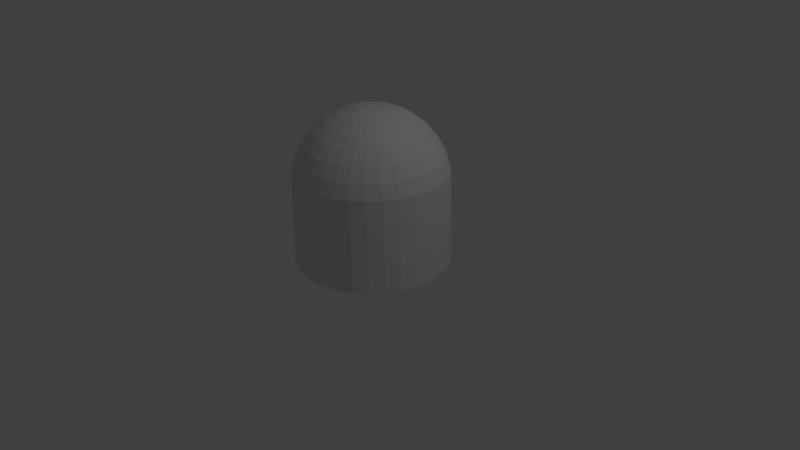 # Source: DomeBuilding.blend  (saved by Blender 2.77.0; exported with 4.5.12 LTS)
import bpy
from mathutils import Matrix  # noqa: F401  (used for matrix-valued properties, if any)

bpy.ops.wm.read_factory_settings(use_empty=True)
scene = bpy.context.scene
scene.name = 'Scene'

# ---- collections
col_collection_1 = bpy.data.collections.new('Collection 1'); scene.collection.children.link(col_collection_1)

# ---- materials (node trees are filled in below, after node groups)
mat_domebuilding = bpy.data.materials.new('DomeBuilding')
mat_domebuilding.alpha_threshold = 0.0
mat_domebuilding.use_transparent_shadow = False
mat_domebuilding.roughness = 0.5

# ---- material node trees

# ---- world
world_world = bpy.data.worlds.new('World'); scene.world = world_world
world_world.color = (0.05088, 0.05088, 0.05088)
world_world.use_sun_shadow = False
world_world.sun_shadow_jitter_overblur = 0.0
world_world.cycles.sampling_method = 'MANUAL'

# ---- cameras
cam_camera = bpy.data.cameras.new('Camera')
cam_camera.clip_end = 100.0
cam_camera.lens = 35.0
cam_camera.sensor_width = 32.0
cam_camera.sensor_height = 18.0
cam_camera.ortho_scale = 7.314
cam_camera.dof.focus_distance = 0.0
cam_camera.dof.aperture_fstop = 128.0

# ---- lights
light_lamp = bpy.data.lights.new('Lamp', 'POINT')
light_lamp.transmission_factor = 0.0
light_lamp.cutoff_distance = 30.0
light_lamp.energy = 100.0
light_lamp.shadow_buffer_clip_start = 1.001
light_lamp.shadow_soft_size = 0.1
light_lamp.shadow_maximum_resolution = 0.006
light_lamp.use_absolute_resolution = True

# ---- meshes
me_sphere = bpy.data.meshes.new('Sphere')
me_sphere.from_pydata([(-0.7071, 0.0, 0.7071), (-0.5556, 0.0, 0.8315), (-0.5449, 0.1084, 0.8315), (-0.6935, 0.1379, 0.7071), (-0.8315, 0.0, 0.5556), (-0.8155, 0.1622, 0.5556), (-0.6935, -0.1379, 0.7071), (-0.5449, -0.1084, 0.8315), (-0.3827, 0.0, 0.9239), (-0.3753, 0.07466, 0.9239), (-0.5133, 0.2126, 0.8315), (-0.6533, 0.2706, 0.7071), (-0.9239, 0.0, 0.3827), (-0.9061, 0.1802, 0.3827), (-0.8155, -0.1622, 0.5556), (-0.7682, 0.3182, 0.5556), (-0.6533, -0.2706, 0.7071), (-0.5133, -0.2126, 0.8315), (-0.3753, -0.07466, 0.9239), (-0.1951, 0.0, 0.9808), (-0.1913, 0.03806, 0.9808), (-0.3536, 0.1464, 0.9239), (-0.4619, 0.3087, 0.8315), (-0.5879, 0.3928, 0.7071), (-0.9808, 0.0, 0.1951), (-0.9619, 0.1913, 0.1951), (-0.9061, -0.1802, 0.3827), (-0.8536, 0.3536, 0.3827), (-0.7682, -0.3182, 0.5556), (-0.6913, 0.4619, 0.5556), (-0.5879, -0.3928, 0.7071), (-0.4619, -0.3087, 0.8315), (-0.3536, -0.1464, 0.9239), (-0.1913, -0.03806, 0.9808), (2.48e-08, -1.247e-07, 1.0), (-0.1802, 0.07466, 0.9808), (-0.3182, 0.2126, 0.9239), (-0.3928, 0.3928, 0.8315), (-0.5, 0.5, 0.7071), (-0.9868, 0.0, -0.1813), (-0.9679, 0.1925, -0.1813), (-0.9619, -0.1913, 0.1951), (-0.9061, 0.3753, 0.1951), (-0.8536, -0.3536, 0.3827), (-0.7682, 0.5133, 0.3827), (-0.6913, -0.4619, 0.5556), (-0.5879, 0.5879, 0.5556), (-0.5, -0.5, 0.7071), (-0.3928, -0.3928, 0.8315), (-0.3182, -0.2126, 0.9239), (-0.1802, -0.07466, 0.9808), (-0.1622, 0.1084, 0.9808), (-0.2706, 0.2706, 0.9239), (-0.3087, 0.4619, 0.8315), (-0.3928, 0.5879, 0.7071), (-0.9679, -0.1925, -0.1813), (-0.9808, 0.1951, -1.0), (-0.9797, 0.1949, -0.932), (-0.9526, 0.2842, -0.932), (-0.9401, 0.2842, -0.1813), (-0.9239, 0.3827, -1.0), (-0.9061, -0.3753, 0.1951), (-0.8155, 0.5449, 0.1951), (-0.7682, -0.5133, 0.3827), (-0.6533, 0.6533, 0.3827), (-0.5879, -0.5879, 0.5556), (-0.4619, 0.6913, 0.5556), (-0.3928, -0.5879, 0.7071), (-0.3087, -0.4619, 0.8315), (-0.2706, -0.2706, 0.9239), (-0.1622, -0.1084, 0.9808), (-0.1379, 0.1379, 0.9808), (-0.2126, 0.3182, 0.9239), (-0.2126, 0.5133, 0.8315), (-0.2706, 0.6533, 0.7071), (-0.9239, -0.3827, -1.0), (-0.9401, -0.2842, -0.1813), (-0.9526, -0.2842, -0.932), (-0.9797, -0.1949, -0.932), (-0.9808, -0.1951, -1.0), (-0.8315, 0.5556, -1.0), (-0.7071, 0.7071, -1.0), (-0.5556, 0.8315, -1.0), (-0.3827, 0.9239, -1.0), (-0.1951, 0.9808, -1.0), (3.788e-07, 1.0, -1.0), (0.1951, 0.9808, -1.0), (0.3827, 0.9239, -1.0), (0.5556, 0.8315, -1.0), (0.7071, 0.7071, -1.0), (0.8315, 0.5556, -1.0), (0.9239, 0.3827, -1.0), (0.9808, 0.1951, -1.0), (1.0, -1.003e-07, -1.0), (0.9808, -0.1951, -1.0), (0.9239, -0.3827, -1.0), (0.8315, -0.5556, -1.0), (0.7071, -0.7071, -1.0), (0.5556, -0.8315, -1.0), (0.3827, -0.9239, -1.0), (0.1951, -0.9808, -1.0), (1.404e-07, -1.0, -1.0), (-0.1951, -0.9808, -1.0), (-0.3827, -0.9239, -1.0), (-0.5556, -0.8315, -1.0), (-0.7071, -0.7071, -1.0), (-0.8315, -0.5556, -1.0), (-1.0, 0.0, -1.0), (-0.9989, 0.0, -0.932), (-0.8155, -0.5449, 0.1951), (-0.6935, 0.6935, 0.1951), (-0.6533, -0.6533, 0.3827), (-0.5133, 0.7682, 0.3827), (-0.4619, -0.6913, 0.5556), (-0.3182, 0.7682, 0.5556), (-0.2706, -0.6533, 0.7071), (-0.2126, -0.5133, 0.8315), (-0.2126, -0.3182, 0.9239), (-0.1379, -0.1379, 0.9808), (-0.1084, 0.1622, 0.9808), (-0.1464, 0.3536, 0.9239), (-0.1084, 0.5449, 0.8315), (-0.1379, 0.6935, 0.7071), (-0.5449, 0.8155, 0.1951), (-0.3753, 0.9061, 0.1951), (-0.1913, 0.9619, 0.1951), (3.937e-07, 0.9808, 0.1951), (0.1913, 0.9619, 0.1951), (0.3753, 0.9061, 0.1951), (0.5449, 0.8155, 0.1951), (0.6935, 0.6935, 0.1951), (0.8155, 0.5449, 0.1951), (0.9061, 0.3753, 0.1951), (0.9619, 0.1913, 0.1951), (0.9808, -8.544e-08, 0.1951), (0.9619, -0.1913, 0.1951), (0.9061, -0.3753, 0.1951), (0.8155, -0.5449, 0.1951), (0.6935, -0.6935, 0.1951), (0.5449, -0.8155, 0.1951), (0.3753, -0.9061, 0.1951), (0.1913, -0.9619, 0.1951), (9.567e-08, -0.9808, 0.1951), (-0.1913, -0.9619, 0.1951), (-0.3753, -0.9061, 0.1951), (-0.5449, -0.8155, 0.1951), (-0.6935, -0.6935, 0.1951), (-0.5133, -0.7682, 0.3827), (-0.3536, 0.8536, 0.3827), (-0.3182, -0.7682, 0.5556), (-0.1622, 0.8155, 0.5556), (-0.1379, -0.6935, 0.7071), (-0.1084, -0.5449, 0.8315), (-0.1464, -0.3536, 0.9239), (-0.1084, -0.1622, 0.9808), (-0.07466, 0.1802, 0.9808), (-0.07466, 0.3753, 0.9239), (3.117e-07, 0.5556, 0.8315), (3.192e-07, 0.7071, 0.7071), (-0.1802, 0.9061, 0.3827), (2.745e-07, 0.9239, 0.3827), (0.1802, 0.9061, 0.3827), (0.3536, 0.8536, 0.3827), (0.5133, 0.7682, 0.3827), (0.6533, 0.6533, 0.3827), (0.7682, 0.5133, 0.3827), (0.8536, 0.3536, 0.3827), (0.9061, 0.1802, 0.3827), (0.9239, 6.357e-08, 0.3827), (0.9061, -0.1802, 0.3827), (0.8536, -0.3536, 0.3827), (0.7682, -0.5133, 0.3827), (0.6533, -0.6533, 0.3827), (0.5133, -0.7682, 0.3827), (0.3536, -0.8536, 0.3827), (0.1802, -0.9061, 0.3827), (3.192e-07, -0.9239, 0.3827), (-0.1802, -0.9061, 0.3827), (-0.3536, -0.8536, 0.3827), (-0.1622, -0.8155, 0.5556), (3.341e-07, 0.8315, 0.5556), (1.851e-07, -0.7071, 0.7071), (2.819e-07, -0.5556, 0.8315), (-0.07466, -0.3753, 0.9239), (-0.07466, -0.1802, 0.9808), (-0.03806, 0.1913, 0.9808), (3.192e-07, 0.3827, 0.9239), (0.1084, 0.5449, 0.8315), (0.138, 0.6935, 0.7071), (0.1622, 0.8155, 0.5556), (0.3182, 0.7682, 0.5556), (0.4619, 0.6913, 0.5556), (0.5879, 0.5879, 0.5556), (0.6913, 0.4619, 0.5556), (0.7682, 0.3182, 0.5556), (0.8155, 0.1622, 0.5556), (0.8315, -8.544e-08, 0.5556), (0.8155, -0.1622, 0.5556), (0.7682, -0.3182, 0.5556), (0.6913, -0.4619, 0.5556), (0.5879, -0.5879, 0.5556), (0.4619, -0.6913, 0.5556), (0.3182, -0.7682, 0.5556), (0.1622, -0.8155, 0.5556), (1.404e-07, -0.8315, 0.5556), (0.1379, -0.6935, 0.7071), (0.1084, -0.5449, 0.8315), (2.819e-07, -0.3827, 0.9239), (-0.03806, -0.1913, 0.9808), (3.266e-07, 0.1951, 0.9808), (0.07466, 0.3753, 0.9239), (0.2126, 0.5133, 0.8315), (0.2706, 0.6533, 0.7071), (0.3928, 0.5879, 0.7071), (0.5, 0.5, 0.7071), (0.5879, 0.3928, 0.7071), (0.6533, 0.2706, 0.7071), (0.6935, 0.1379, 0.7071), (0.7071, -2.584e-08, 0.7071), (0.6935, -0.1379, 0.7071), (0.6533, -0.2706, 0.7071), (0.5879, -0.3928, 0.7071), (0.5, -0.5, 0.7071), (0.3928, -0.5879, 0.7071), (0.2706, -0.6533, 0.7071), (0.2126, -0.5133, 0.8315), (0.07466, -0.3753, 0.9239), (3.117e-07, -0.1951, 0.9808), (0.03806, 0.1913, 0.9808), (0.1464, 0.3536, 0.9239), (0.3087, 0.4619, 0.8315), (0.3928, 0.3928, 0.8315), (0.4619, 0.3087, 0.8315), (0.5133, 0.2126, 0.8315), (0.5449, 0.1084, 0.8315), (0.5556, 2.632e-08, 0.8315), (0.5449, -0.1084, 0.8315), (0.5133, -0.2126, 0.8315), (0.4619, -0.3087, 0.8315), (0.3928, -0.3928, 0.8315), (0.3087, -0.4619, 0.8315), (0.1464, -0.3536, 0.9239), (0.03806, -0.1913, 0.9808), (0.07466, 0.1802, 0.9808), (0.2126, 0.3182, 0.9239), (0.2706, 0.2706, 0.9239), (0.3182, 0.2126, 0.9239), (0.3536, 0.1464, 0.9239), (0.3753, 0.07466, 0.9239), (0.3827, 4.122e-08, 0.9239), (0.3753, -0.07466, 0.9239), (0.3536, -0.1464, 0.9239), (0.3182, -0.2126, 0.9239), (0.2706, -0.2706, 0.9239), (0.2126, -0.3182, 0.9239), (0.07466, -0.1802, 0.9808), (0.1084, 0.1622, 0.9808), (0.138, 0.1379, 0.9808), (0.1622, 0.1084, 0.9808), (0.1802, 0.07466, 0.9808), (0.1913, 0.03806, 0.9808), (0.1951, -7.212e-09, 0.9808), (0.1913, -0.03806, 0.9808), (0.1802, -0.07466, 0.9808), (0.1622, -0.1084, 0.9808), (0.138, -0.1379, 0.9808), (0.1084, -0.1622, 0.9808), (-0.6239, 0.1241, 0.6367), (-0.49, 0.09747, 0.7486), (-0.4996, 0.0, 0.7486), (-0.6361, 0.0, 0.6367), (-0.7338, 0.146, 0.5003), (-0.7481, 0.0, 0.5003), (-0.5877, 0.2434, 0.6367), (-0.4616, 0.1912, 0.7486), (-0.3373, 0.06709, 0.8317), (-0.3439, 0.0, 0.8317), (-0.49, -0.09747, 0.7486), (-0.6239, -0.1241, 0.6367), (-0.8154, 0.1622, 0.3446), (-0.8314, 0.0, 0.3446), (-0.6912, 0.2863, 0.5003), (-0.7338, -0.146, 0.5003), (-0.5289, 0.3534, 0.6367), (-0.4154, 0.2776, 0.7486), (-0.3177, 0.1316, 0.8317), (-0.1716, 0.03414, 0.8828), (-0.175, 0.0, 0.8828), (-0.3373, -0.06709, 0.8317), (-0.4616, -0.1912, 0.7486), (-0.5877, -0.2434, 0.6367), (-0.865, 0.1721, 0.1798), (-0.882, 0.0, 0.1798), (-0.7681, 0.3182, 0.3446), (-0.8154, -0.1622, 0.3446), (-0.6221, 0.4156, 0.5003), (-0.6912, -0.2863, 0.5003), (-0.4498, 0.4498, 0.6367), (-0.3533, 0.3533, 0.7486), (-0.2859, 0.1911, 0.8317), (-0.1617, 0.06697, 0.8828), (2.48e-08, -1.247e-07, 0.9), (-0.1716, -0.03414, 0.8828), (-0.3177, -0.1316, 0.8317), (-0.4154, -0.2776, 0.7486), (-0.5289, -0.3534, 0.6367), (-0.8793, 0.1749, -0.1813), (-0.8965, 0.0, -0.1813), (-0.8148, 0.3375, 0.1798), (-0.865, -0.1721, 0.1798), (-0.6913, 0.4619, 0.3446), (-0.7681, -0.3182, 0.3446), (-0.529, 0.529, 0.5003), (-0.6221, -0.4156, 0.5003), (-0.3534, 0.5289, 0.6367), (-0.2776, 0.4154, 0.7486), (-0.2432, 0.2432, 0.8317), (-0.1455, 0.09722, 0.8828), (-0.1617, -0.06697, 0.8828), (-0.2859, -0.1911, 0.8317), (-0.3533, -0.3533, 0.7486), (-0.4498, -0.4498, 0.6367), (-0.8561, 0.3546, -0.932), (-0.8461, 0.2842, -0.1813), (-0.8775, 0.2842, -0.932), (-0.8793, -0.1749, -0.1813), (-0.7333, 0.49, 0.1798), (-0.8148, -0.3375, 0.1798), (-0.5879, 0.5879, 0.3446), (-0.6913, -0.4619, 0.3446), (-0.4156, 0.6221, 0.5003), (-0.529, -0.529, 0.5003), (-0.2434, 0.5877, 0.6367), (-0.1912, 0.4616, 0.7486), (-0.1911, 0.2859, 0.8317), (-0.1237, 0.1237, 0.8828), (-0.1455, -0.09722, 0.8828), (-0.2432, -0.2432, 0.8317), (-0.2776, -0.4154, 0.7486), (-0.3534, -0.5289, 0.6367), (0.9267, -1.003e-07, -0.932), (0.9089, 0.1808, -0.932), (0.8561, 0.3546, -0.932), (0.7705, 0.5148, -0.932), (0.6553, 0.6553, -0.932), (0.5148, 0.7705, -0.932), (0.3546, 0.8561, -0.932), (0.1808, 0.9089, -0.932), (3.788e-07, 0.9267, -0.932), (-0.1808, 0.9089, -0.932), (-0.3546, 0.8561, -0.932), (-0.5148, 0.7705, -0.932), (-0.6553, 0.6553, -0.932), (-0.7705, 0.5148, -0.932), (-0.8124, 0.2842, -0.932), (-0.8124, -0.2842, -0.932), (-0.8775, -0.2842, -0.932), (-0.8561, -0.3546, -0.932), (-0.7705, -0.5148, -0.932), (-0.6553, -0.6553, -0.932), (-0.5148, -0.7705, -0.932), (-0.3546, -0.8561, -0.932), (-0.1808, -0.9089, -0.932), (1.404e-07, -0.9267, -0.932), (0.1808, -0.9089, -0.932), (0.3546, -0.8561, -0.932), (0.5148, -0.7705, -0.932), (0.6553, -0.6553, -0.932), (0.7705, -0.5148, -0.932), (0.8561, -0.3546, -0.932), (0.9089, -0.1808, -0.932), (-0.8461, -0.2842, -0.1813), (-0.6236, 0.6236, 0.1798), (-0.7333, -0.49, 0.1798), (-0.4619, 0.6913, 0.3446), (-0.5879, -0.5879, 0.3446), (-0.2863, 0.6912, 0.5003), (-0.4156, -0.6221, 0.5003), (-0.1241, 0.6239, 0.6367), (-0.09747, 0.49, 0.7486), (-0.1316, 0.3177, 0.8317), (-0.09722, 0.1455, 0.8828), (-0.1237, -0.1237, 0.8828), (-0.1911, -0.2859, 0.8317), (-0.1912, -0.4616, 0.7486), (-0.2434, -0.5877, 0.6367), (0.865, -0.1721, 0.1798), (0.882, -8.544e-08, 0.1798), (0.865, 0.1721, 0.1798), (0.8148, 0.3375, 0.1798), (0.7333, 0.49, 0.1798), (0.6236, 0.6236, 0.1798), (0.49, 0.7333, 0.1798), (0.3375, 0.8148, 0.1798), (0.1721, 0.865, 0.1798), (3.937e-07, 0.882, 0.1798), (-0.1721, 0.865, 0.1798), (-0.3375, 0.8148, 0.1798), (-0.49, 0.7333, 0.1798), (-0.6236, -0.6236, 0.1798), (-0.49, -0.7333, 0.1798), (-0.3375, -0.8148, 0.1798), (-0.1721, -0.865, 0.1798), (9.567e-08, -0.882, 0.1798), (0.1721, -0.865, 0.1798), (0.3375, -0.8148, 0.1798), (0.49, -0.7333, 0.1798), (0.6236, -0.6236, 0.1798), (0.7333, -0.49, 0.1798), (0.8148, -0.3375, 0.1798), (-0.3182, 0.7681, 0.3446), (-0.4619, -0.6913, 0.3446), (-0.146, 0.7338, 0.5003), (-0.2863, -0.6912, 0.5003), (3.192e-07, 0.6361, 0.6367), (3.117e-07, 0.4996, 0.7486), (-0.06709, 0.3373, 0.8317), (-0.06697, 0.1617, 0.8828), (-0.09722, -0.1455, 0.8828), (-0.1316, -0.3177, 0.8317), (-0.09747, -0.49, 0.7486), (-0.1241, -0.6239, 0.6367), (0.8154, -0.1622, 0.3446), (0.8314, 6.357e-08, 0.3446), (0.8154, 0.1622, 0.3446), (0.7681, 0.3182, 0.3446), (0.6913, 0.4619, 0.3446), (0.5879, 0.5879, 0.3446), (0.4619, 0.6913, 0.3446), (0.3182, 0.7681, 0.3446), (0.1622, 0.8154, 0.3446), (2.745e-07, 0.8314, 0.3446), (-0.1622, 0.8154, 0.3446), (-0.3182, -0.7681, 0.3446), (-0.1622, -0.8154, 0.3446), (3.192e-07, -0.8314, 0.3446), (0.1622, -0.8154, 0.3446), (0.3182, -0.7681, 0.3446), (0.4619, -0.6913, 0.3446), (0.5879, -0.5879, 0.3446), (0.6913, -0.4619, 0.3446), (0.7681, -0.3182, 0.3446), (3.341e-07, 0.7481, 0.5003), (-0.146, -0.7338, 0.5003), (0.1241, 0.6239, 0.6367), (0.09747, 0.49, 0.7486), (3.192e-07, 0.3439, 0.8317), (-0.03414, 0.1716, 0.8828), (-0.06697, -0.1617, 0.8828), (-0.06709, -0.3373, 0.8317), (2.819e-07, -0.4996, 0.7486), (1.851e-07, -0.6361, 0.6367), (0.7338, -0.146, 0.5003), (0.7481, -8.544e-08, 0.5003), (0.7338, 0.146, 0.5003), (0.6912, 0.2863, 0.5003), (0.6221, 0.4156, 0.5003), (0.529, 0.529, 0.5003), (0.4156, 0.6221, 0.5003), (0.2863, 0.6912, 0.5003), (0.146, 0.7338, 0.5003), (1.404e-07, -0.7481, 0.5003), (0.146, -0.7338, 0.5003), (0.2863, -0.6912, 0.5003), (0.4156, -0.6221, 0.5003), (0.529, -0.529, 0.5003), (0.6221, -0.4156, 0.5003), (0.6912, -0.2863, 0.5003), (0.2434, 0.5877, 0.6367), (0.1912, 0.4616, 0.7486), (0.06709, 0.3373, 0.8317), (3.266e-07, 0.175, 0.8828), (-0.03414, -0.1716, 0.8828), (2.819e-07, -0.3439, 0.8317), (0.09747, -0.49, 0.7486), (0.1241, -0.6239, 0.6367), (0.6239, -0.1241, 0.6367), (0.6361, -2.584e-08, 0.6367), (0.6239, 0.1241, 0.6367), (0.5877, 0.2434, 0.6367), (0.5289, 0.3534, 0.6367), (0.4498, 0.4498, 0.6367), (0.3534, 0.5289, 0.6367), (0.2434, -0.5877, 0.6367), (0.3534, -0.5289, 0.6367), (0.4498, -0.4498, 0.6367), (0.5289, -0.3534, 0.6367), (0.5877, -0.2434, 0.6367), (0.2776, 0.4154, 0.7486), (0.1316, 0.3177, 0.8317), (0.03414, 0.1716, 0.8828), (3.117e-07, -0.175, 0.8828), (0.06709, -0.3373, 0.8317), (0.1912, -0.4616, 0.7486), (0.49, -0.09747, 0.7486), (0.4996, 2.632e-08, 0.7486), (0.49, 0.09747, 0.7486), (0.4616, 0.1912, 0.7486), (0.4154, 0.2776, 0.7486), (0.3533, 0.3533, 0.7486), (0.2776, -0.4154, 0.7486), (0.3533, -0.3533, 0.7486), (0.4154, -0.2776, 0.7486), (0.4616, -0.1912, 0.7486), (0.1911, 0.2859, 0.8317), (0.06697, 0.1617, 0.8828), (0.03414, -0.1716, 0.8828), (0.1316, -0.3177, 0.8317), (0.3373, -0.06709, 0.8317), (0.3439, 4.122e-08, 0.8317), (0.3373, 0.06709, 0.8317), (0.3177, 0.1316, 0.8317), (0.2859, 0.1911, 0.8317), (0.2432, 0.2432, 0.8317), (0.1911, -0.2859, 0.8317), (0.2432, -0.2432, 0.8317), (0.2859, -0.1911, 0.8317), (0.3177, -0.1316, 0.8317), (0.09722, 0.1455, 0.8828), (0.06697, -0.1617, 0.8828), (0.1716, -0.03414, 0.8828), (0.175, -7.212e-09, 0.8828), (0.1716, 0.03414, 0.8828), (0.1617, 0.06697, 0.8828), (0.1455, 0.09722, 0.8828), (0.1237, 0.1237, 0.8828), (0.09722, -0.1455, 0.8828), (0.1237, -0.1237, 0.8828), (0.1455, -0.09722, 0.8828), (0.1617, -0.06697, 0.8828), (-0.9267, 0.0, -0.932), (-0.9089, -0.1808, -0.932), (-0.9089, 0.1808, -0.932)], [], [(0, 1, 2, 3), (4, 0, 3, 5), (6, 7, 1, 0), (1, 8, 9, 2), (3, 2, 10, 11), (12, 4, 5, 13), (14, 6, 0, 4), (5, 3, 11, 15), (16, 17, 7, 6), (7, 18, 8, 1), (8, 19, 20, 9), (2, 9, 21, 10), (11, 10, 22, 23), (24, 12, 13, 25), (26, 14, 4, 12), (13, 5, 15, 27), (28, 16, 6, 14), (15, 11, 23, 29), (30, 31, 17, 16), (17, 32, 18, 7), (18, 33, 19, 8), (19, 34, 20), (9, 20, 35, 21), (10, 21, 36, 22), (23, 22, 37, 38), (39, 24, 25, 40), (41, 26, 12, 24), (25, 13, 27, 42), (43, 28, 14, 26), (27, 15, 29, 44), (45, 30, 16, 28), (29, 23, 38, 46), (47, 48, 31, 30), (31, 49, 32, 17), (32, 50, 33, 18), (33, 34, 19), (20, 34, 35), (21, 35, 51, 36), (22, 36, 52, 37), (38, 37, 53, 54), (55, 41, 24, 39), (56, 57, 58, 59, 40, 25, 42, 60), (61, 43, 26, 41), (42, 27, 44, 62), (63, 45, 28, 43), (44, 29, 46, 64), (65, 47, 30, 45), (46, 38, 54, 66), (67, 68, 48, 47), (48, 69, 49, 31), (49, 70, 50, 32), (50, 34, 33), (35, 34, 51), (36, 51, 71, 52), (37, 52, 72, 53), (54, 53, 73, 74), (75, 61, 41, 55, 76, 77, 78, 79), (56, 60, 80, 81, 82, 83, 84, 85, 86, 87, 88, 89, 90, 91, 92, 93, 94, 95, 96, 97, 98, 99, 100, 101, 102, 103, 104, 105, 106, 75, 79, 107), (107, 108, 57, 56), (60, 42, 62, 80), (109, 63, 43, 61), (62, 44, 64, 110), (111, 65, 45, 63), (64, 46, 66, 112), (113, 67, 47, 65), (66, 54, 74, 114), (115, 116, 68, 67), (68, 117, 69, 48), (69, 118, 70, 49), (70, 34, 50), (51, 34, 71), (52, 71, 119, 72), (53, 72, 120, 73), (74, 73, 121, 122), (106, 109, 61, 75), (79, 78, 108, 107), (80, 62, 110, 81), (81, 110, 123, 82), (82, 123, 124, 83), (83, 124, 125, 84), (84, 125, 126, 85), (85, 126, 127, 86), (86, 127, 128, 87), (87, 128, 129, 88), (88, 129, 130, 89), (89, 130, 131, 90), (90, 131, 132, 91), (91, 132, 133, 92), (92, 133, 134, 93), (93, 134, 135, 94), (94, 135, 136, 95), (95, 136, 137, 96), (96, 137, 138, 97), (97, 138, 139, 98), (98, 139, 140, 99), (99, 140, 141, 100), (100, 141, 142, 101), (101, 142, 143, 102), (102, 143, 144, 103), (103, 144, 145, 104), (104, 145, 146, 105), (105, 146, 109, 106), (146, 111, 63, 109), (110, 64, 112, 123), (147, 113, 65, 111), (112, 66, 114, 148), (149, 115, 67, 113), (114, 74, 122, 150), (151, 152, 116, 115), (116, 153, 117, 68), (117, 154, 118, 69), (118, 34, 70), (71, 34, 119), (72, 119, 155, 120), (73, 120, 156, 121), (122, 121, 157, 158), (123, 112, 148, 124), (124, 148, 159, 125), (125, 159, 160, 126), (126, 160, 161, 127), (127, 161, 162, 128), (128, 162, 163, 129), (129, 163, 164, 130), (130, 164, 165, 131), (131, 165, 166, 132), (132, 166, 167, 133), (133, 167, 168, 134), (134, 168, 169, 135), (135, 169, 170, 136), (136, 170, 171, 137), (137, 171, 172, 138), (138, 172, 173, 139), (139, 173, 174, 140), (140, 174, 175, 141), (141, 175, 176, 142), (142, 176, 177, 143), (143, 177, 178, 144), (144, 178, 147, 145), (145, 147, 111, 146), (178, 149, 113, 147), (148, 114, 150, 159), (179, 151, 115, 149), (150, 122, 158, 180), (181, 182, 152, 151), (152, 183, 153, 116), (153, 184, 154, 117), (154, 34, 118), (119, 34, 155), (120, 155, 185, 156), (121, 156, 186, 157), (158, 157, 187, 188), (159, 150, 180, 160), (160, 180, 189, 161), (161, 189, 190, 162), (162, 190, 191, 163), (163, 191, 192, 164), (164, 192, 193, 165), (165, 193, 194, 166), (166, 194, 195, 167), (167, 195, 196, 168), (168, 196, 197, 169), (169, 197, 198, 170), (170, 198, 199, 171), (171, 199, 200, 172), (172, 200, 201, 173), (173, 201, 202, 174), (174, 202, 203, 175), (175, 203, 204, 176), (176, 204, 179, 177), (177, 179, 149, 178), (204, 181, 151, 179), (180, 158, 188, 189), (205, 206, 182, 181), (182, 207, 183, 152), (183, 208, 184, 153), (184, 34, 154), (155, 34, 185), (156, 185, 209, 186), (157, 186, 210, 187), (188, 187, 211, 212), (189, 188, 212, 190), (190, 212, 213, 191), (191, 213, 214, 192), (192, 214, 215, 193), (193, 215, 216, 194), (194, 216, 217, 195), (195, 217, 218, 196), (196, 218, 219, 197), (197, 219, 220, 198), (198, 220, 221, 199), (199, 221, 222, 200), (200, 222, 223, 201), (201, 223, 224, 202), (202, 224, 205, 203), (203, 205, 181, 204), (224, 225, 206, 205), (206, 226, 207, 182), (207, 227, 208, 183), (208, 34, 184), (185, 34, 209), (186, 209, 228, 210), (187, 210, 229, 211), (212, 211, 230, 213), (213, 230, 231, 214), (214, 231, 232, 215), (215, 232, 233, 216), (216, 233, 234, 217), (217, 234, 235, 218), (218, 235, 236, 219), (219, 236, 237, 220), (220, 237, 238, 221), (221, 238, 239, 222), (222, 239, 240, 223), (223, 240, 225, 224), (225, 241, 226, 206), (226, 242, 227, 207), (227, 34, 208), (209, 34, 228), (210, 228, 243, 229), (211, 229, 244, 230), (230, 244, 245, 231), (231, 245, 246, 232), (232, 246, 247, 233), (233, 247, 248, 234), (234, 248, 249, 235), (235, 249, 250, 236), (236, 250, 251, 237), (237, 251, 252, 238), (238, 252, 253, 239), (239, 253, 254, 240), (240, 254, 241, 225), (241, 255, 242, 226), (242, 34, 227), (228, 34, 243), (229, 243, 256, 244), (244, 256, 257, 245), (245, 257, 258, 246), (246, 258, 259, 247), (247, 259, 260, 248), (248, 260, 261, 249), (249, 261, 262, 250), (250, 262, 263, 251), (251, 263, 264, 252), (252, 264, 265, 253), (253, 265, 266, 254), (254, 266, 255, 241), (255, 34, 242), (243, 34, 256), (256, 34, 257), (257, 34, 258), (258, 34, 259), (259, 34, 260), (260, 34, 261), (261, 34, 262), (262, 34, 263), (263, 34, 264), (264, 34, 265), (265, 34, 266), (266, 34, 255), (267, 268, 269, 270), (271, 267, 270, 272), (273, 274, 268, 267), (268, 275, 276, 269), (270, 269, 277, 278), (279, 271, 272, 280), (281, 273, 267, 271), (272, 270, 278, 282), (283, 284, 274, 273), (274, 285, 275, 268), (275, 286, 287, 276), (269, 276, 288, 277), (278, 277, 289, 290), (291, 279, 280, 292), (293, 281, 271, 279), (280, 272, 282, 294), (295, 283, 273, 281), (282, 278, 290, 296), (297, 298, 284, 283), (284, 299, 285, 274), (285, 300, 286, 275), (286, 301, 287), (276, 287, 302, 288), (277, 288, 303, 289), (290, 289, 304, 305), (306, 291, 292, 307), (308, 293, 279, 291), (292, 280, 294, 309), (310, 295, 281, 293), (294, 282, 296, 311), (312, 297, 283, 295), (296, 290, 305, 313), (314, 315, 298, 297), (298, 316, 299, 284), (299, 317, 300, 285), (300, 301, 286), (287, 301, 302), (288, 302, 318, 303), (289, 303, 319, 304), (305, 304, 320, 321), (322, 308, 291, 306, 323, 324), (307, 292, 309, 325), (326, 310, 293, 308), (309, 294, 311, 327), (328, 312, 295, 310), (311, 296, 313, 329), (330, 314, 297, 312), (313, 305, 321, 331), (332, 333, 315, 314), (315, 334, 316, 298), (316, 335, 317, 299), (317, 301, 300), (302, 301, 318), (303, 318, 336, 319), (304, 319, 337, 320), (321, 320, 338, 339), (340, 341, 342, 343, 344, 345, 346, 347, 348, 349, 350, 351, 352, 353, 322, 324, 354, 355, 356, 357, 358, 359, 360, 361, 362, 363, 364, 365, 366, 367, 368, 369, 370), (353, 326, 308, 322), (325, 309, 327, 357, 356, 371), (372, 328, 310, 326), (327, 311, 329, 373), (374, 330, 312, 328), (329, 313, 331, 375), (376, 332, 314, 330), (331, 321, 339, 377), (378, 379, 333, 332), (333, 380, 334, 315), (334, 381, 335, 316), (335, 301, 317), (318, 301, 336), (319, 336, 382, 337), (320, 337, 383, 338), (339, 338, 384, 385), (370, 386, 387, 340), (340, 387, 388, 341), (341, 388, 389, 342), (342, 389, 390, 343), (343, 390, 391, 344), (344, 391, 392, 345), (345, 392, 393, 346), (346, 393, 394, 347), (347, 394, 395, 348), (348, 395, 396, 349), (349, 396, 397, 350), (350, 397, 398, 351), (351, 398, 372, 352), (352, 372, 326, 353), (357, 327, 373, 358), (358, 373, 399, 359), (359, 399, 400, 360), (360, 400, 401, 361), (361, 401, 402, 362), (362, 402, 403, 363), (363, 403, 404, 364), (364, 404, 405, 365), (365, 405, 406, 366), (366, 406, 407, 367), (367, 407, 408, 368), (368, 408, 409, 369), (369, 409, 386, 370), (398, 374, 328, 372), (373, 329, 375, 399), (410, 376, 330, 374), (375, 331, 377, 411), (412, 378, 332, 376), (377, 339, 385, 413), (414, 415, 379, 378), (379, 416, 380, 333), (380, 417, 381, 334), (381, 301, 335), (336, 301, 382), (337, 382, 418, 383), (338, 383, 419, 384), (385, 384, 420, 421), (386, 422, 423, 387), (387, 423, 424, 388), (388, 424, 425, 389), (389, 425, 426, 390), (390, 426, 427, 391), (391, 427, 428, 392), (392, 428, 429, 393), (393, 429, 430, 394), (394, 430, 431, 395), (395, 431, 432, 396), (396, 432, 410, 397), (397, 410, 374, 398), (399, 375, 411, 400), (400, 411, 433, 401), (401, 433, 434, 402), (402, 434, 435, 403), (403, 435, 436, 404), (404, 436, 437, 405), (405, 437, 438, 406), (406, 438, 439, 407), (407, 439, 440, 408), (408, 440, 441, 409), (409, 441, 422, 386), (432, 412, 376, 410), (411, 377, 413, 433), (442, 414, 378, 412), (413, 385, 421, 443), (444, 445, 415, 414), (415, 446, 416, 379), (416, 447, 417, 380), (417, 301, 381), (382, 301, 418), (383, 418, 448, 419), (384, 419, 449, 420), (421, 420, 450, 451), (422, 452, 453, 423), (423, 453, 454, 424), (424, 454, 455, 425), (425, 455, 456, 426), (426, 456, 457, 427), (427, 457, 458, 428), (428, 458, 459, 429), (429, 459, 460, 430), (430, 460, 442, 431), (431, 442, 412, 432), (433, 413, 443, 434), (434, 443, 461, 435), (435, 461, 462, 436), (436, 462, 463, 437), (437, 463, 464, 438), (438, 464, 465, 439), (439, 465, 466, 440), (440, 466, 467, 441), (441, 467, 452, 422), (460, 444, 414, 442), (443, 421, 451, 461), (468, 469, 445, 444), (445, 470, 446, 415), (446, 471, 447, 416), (447, 301, 417), (418, 301, 448), (419, 448, 472, 449), (420, 449, 473, 450), (451, 450, 474, 475), (452, 476, 477, 453), (453, 477, 478, 454), (454, 478, 479, 455), (455, 479, 480, 456), (456, 480, 481, 457), (457, 481, 482, 458), (458, 482, 468, 459), (459, 468, 444, 460), (461, 451, 475, 462), (462, 475, 483, 463), (463, 483, 484, 464), (464, 484, 485, 465), (465, 485, 486, 466), (466, 486, 487, 467), (467, 487, 476, 452), (482, 488, 469, 468), (469, 489, 470, 445), (470, 490, 471, 446), (471, 301, 447), (448, 301, 472), (449, 472, 491, 473), (450, 473, 492, 474), (475, 474, 493, 483), (476, 494, 495, 477), (477, 495, 496, 478), (478, 496, 497, 479), (479, 497, 498, 480), (480, 498, 499, 481), (481, 499, 488, 482), (483, 493, 500, 484), (484, 500, 501, 485), (485, 501, 502, 486), (486, 502, 503, 487), (487, 503, 494, 476), (488, 504, 489, 469), (489, 505, 490, 470), (490, 301, 471), (472, 301, 491), (473, 491, 506, 492), (474, 492, 507, 493), (494, 508, 509, 495), (495, 509, 510, 496), (496, 510, 511, 497), (497, 511, 512, 498), (498, 512, 513, 499), (499, 513, 504, 488), (493, 507, 514, 500), (500, 514, 515, 501), (501, 515, 516, 502), (502, 516, 517, 503), (503, 517, 508, 494), (504, 518, 505, 489), (505, 301, 490), (491, 301, 506), (492, 506, 519, 507), (508, 520, 521, 509), (509, 521, 522, 510), (510, 522, 523, 511), (511, 523, 524, 512), (512, 524, 525, 513), (513, 525, 518, 504), (507, 519, 526, 514), (514, 526, 527, 515), (515, 527, 528, 516), (516, 528, 529, 517), (517, 529, 520, 508), (518, 301, 505), (506, 301, 519), (520, 301, 521), (521, 301, 522), (522, 301, 523), (523, 301, 524), (524, 301, 525), (525, 301, 518), (519, 301, 526), (526, 301, 527), (527, 301, 528), (528, 301, 529), (529, 301, 520), (530, 531, 356, 355, 354, 532), (532, 354, 324), (59, 58, 324, 323), (76, 55, 39, 40, 59, 323, 306, 307, 325, 371), (58, 57, 108, 78, 77, 356, 531, 530, 532, 324), (77, 76, 371, 356)])
me_sphere.materials.append(mat_domebuilding)
me_sphere.use_remesh_preserve_volume = False
me_sphere.use_remesh_preserve_attributes = False
me_sphere.use_mirror_vertex_groups = False
me_sphere.update()

# ---- objects
ob_sphere = bpy.data.objects.new('Sphere', me_sphere)
ob_lamp = bpy.data.objects.new('Lamp', light_lamp)
ob_camera = bpy.data.objects.new('Camera', cam_camera)

# ---- transforms, parenting, visibility, modifiers, constraints
ob_sphere.location = (0.0, 0.0, 1.0)
ob_sphere.lineart.crease_threshold = 0.0
ob_lamp.location = (4.076, 1.005, 5.904)
ob_lamp.rotation_euler = (0.6503, 0.05522, 1.866)
ob_lamp.lock_rotations_4d = False
ob_lamp.empty_display_type = 'ARROWS'
ob_lamp.color = (0.0, 0.0, 0.0, 0.0)
ob_lamp.lineart.crease_threshold = 0.0
ob_camera.location = (7.481, -6.508, 5.344)
ob_camera.rotation_euler = (1.109, 0.01082, 0.8149)
ob_camera.lock_rotations_4d = False
ob_camera.empty_display_type = 'ARROWS'
ob_camera.color = (0.0, 0.0, 0.0, 0.0)
ob_camera.display_type = 'WIRE'
ob_camera.lineart.crease_threshold = 0.0

# ---- collection membership
col_collection_1.objects.link(ob_sphere)
col_collection_1.objects.link(ob_lamp)
col_collection_1.objects.link(ob_camera)

# ---- scene / render settings (as saved in the file)
scene.camera = ob_camera
scene.frame_start = 1; scene.frame_end = 250; scene.frame_set(1)
scene.render.engine = 'BLENDER_EEVEE_NEXT'
scene.render.resolution_percentage = 50
scene.render.dither_intensity = 0.0
scene.cycles.use_denoising = False
scene.cycles.samples = 128
scene.cycles.sampling_pattern = 'TABULATED_SOBOL'
scene.cycles.light_sampling_threshold = 0.0
scene.cycles.use_adaptive_sampling = False
scene.cycles.use_light_tree = False
scene.cycles.blur_glossy = 0.0
scene.cycles.sample_clamp_indirect = 0.0
scene.view_settings.view_transform = 'Standard'
bpy.context.view_layer.update()
